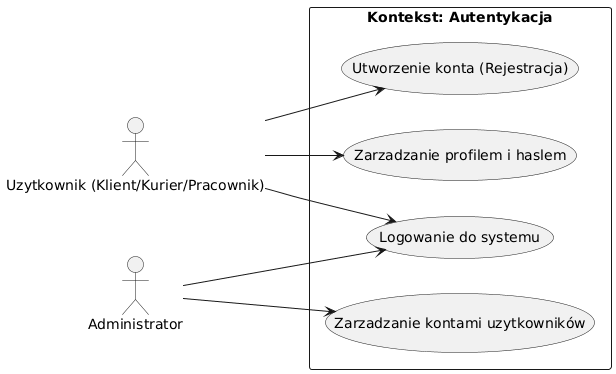

The diagram above was rendered by PlantUML. Its source (embedded in the PNG):
@startuml
left to right direction
skinparam packageStyle rectangle

actor "Uzytkownik (Klient/Kurier/Pracownik)" as user
actor "Administrator" as admin

package "Kontekst: Autentykacja" {
  usecase "Utworzenie konta (Rejestracja)" as UC1
  usecase "Logowanie do systemu" as UC2
  usecase "Zarzadzanie profilem i haslem" as UC3
  usecase "Zarzadzanie kontami uzytkowników" as UC4
}

user --> UC1
user --> UC2
user --> UC3

admin --> UC2
admin --> UC4
@enduml